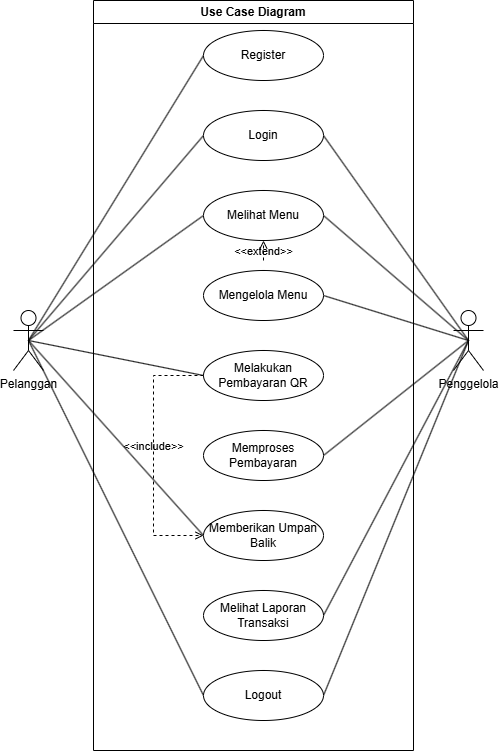

The diagram above was exported from draw.io. Its source (the exported page's mxGraphModel, read from the mxfile embedded in the PNG):
<mxGraphModel dx="1428" dy="824" grid="1" gridSize="10" guides="1" tooltips="1" connect="1" arrows="1" fold="1" page="1" pageScale="1" pageWidth="850" pageHeight="1100" math="0" shadow="0">
  <root>
    <mxCell id="0" />
    <mxCell id="1" parent="0" />
    <mxCell id="o2vnmsY_6hxSHBYJZXNm-13" style="rounded=0;orthogonalLoop=1;jettySize=auto;html=1;exitX=0.5;exitY=0.5;exitDx=0;exitDy=0;exitPerimeter=0;entryX=0;entryY=0.5;entryDx=0;entryDy=0;endArrow=none;startFill=0;" edge="1" parent="1" source="o2vnmsY_6hxSHBYJZXNm-1" target="o2vnmsY_6hxSHBYJZXNm-4">
      <mxGeometry relative="1" as="geometry" />
    </mxCell>
    <mxCell id="o2vnmsY_6hxSHBYJZXNm-14" style="rounded=0;orthogonalLoop=1;jettySize=auto;html=1;exitX=0.5;exitY=0.5;exitDx=0;exitDy=0;exitPerimeter=0;entryX=0;entryY=0.5;entryDx=0;entryDy=0;endArrow=none;startFill=0;" edge="1" parent="1" source="o2vnmsY_6hxSHBYJZXNm-1" target="o2vnmsY_6hxSHBYJZXNm-5">
      <mxGeometry relative="1" as="geometry" />
    </mxCell>
    <mxCell id="o2vnmsY_6hxSHBYJZXNm-15" style="rounded=0;orthogonalLoop=1;jettySize=auto;html=1;exitX=0.5;exitY=0.5;exitDx=0;exitDy=0;exitPerimeter=0;entryX=0;entryY=0.5;entryDx=0;entryDy=0;endArrow=none;startFill=0;" edge="1" parent="1" source="o2vnmsY_6hxSHBYJZXNm-1" target="o2vnmsY_6hxSHBYJZXNm-6">
      <mxGeometry relative="1" as="geometry" />
    </mxCell>
    <mxCell id="o2vnmsY_6hxSHBYJZXNm-16" style="rounded=0;orthogonalLoop=1;jettySize=auto;html=1;exitX=0.5;exitY=0.5;exitDx=0;exitDy=0;exitPerimeter=0;entryX=0;entryY=0.5;entryDx=0;entryDy=0;endArrow=none;startFill=0;" edge="1" parent="1" source="o2vnmsY_6hxSHBYJZXNm-1" target="o2vnmsY_6hxSHBYJZXNm-8">
      <mxGeometry relative="1" as="geometry" />
    </mxCell>
    <mxCell id="o2vnmsY_6hxSHBYJZXNm-17" style="rounded=0;orthogonalLoop=1;jettySize=auto;html=1;exitX=0.5;exitY=0.5;exitDx=0;exitDy=0;exitPerimeter=0;entryX=0;entryY=0.5;entryDx=0;entryDy=0;endArrow=none;startFill=0;" edge="1" parent="1" source="o2vnmsY_6hxSHBYJZXNm-1" target="o2vnmsY_6hxSHBYJZXNm-10">
      <mxGeometry relative="1" as="geometry" />
    </mxCell>
    <mxCell id="o2vnmsY_6hxSHBYJZXNm-18" style="rounded=0;orthogonalLoop=1;jettySize=auto;html=1;exitX=0.5;exitY=0.5;exitDx=0;exitDy=0;exitPerimeter=0;entryX=0;entryY=0.5;entryDx=0;entryDy=0;endArrow=none;startFill=0;" edge="1" parent="1" source="o2vnmsY_6hxSHBYJZXNm-1" target="o2vnmsY_6hxSHBYJZXNm-12">
      <mxGeometry relative="1" as="geometry" />
    </mxCell>
    <mxCell id="o2vnmsY_6hxSHBYJZXNm-1" value="Pelanggan" style="shape=umlActor;verticalLabelPosition=bottom;verticalAlign=top;html=1;outlineConnect=0;" vertex="1" parent="1">
      <mxGeometry x="150" y="320" width="30" height="60" as="geometry" />
    </mxCell>
    <mxCell id="o2vnmsY_6hxSHBYJZXNm-19" style="rounded=0;orthogonalLoop=1;jettySize=auto;html=1;exitX=0.5;exitY=0.5;exitDx=0;exitDy=0;exitPerimeter=0;entryX=1;entryY=0.5;entryDx=0;entryDy=0;endArrow=none;startFill=0;" edge="1" parent="1" source="o2vnmsY_6hxSHBYJZXNm-3" target="o2vnmsY_6hxSHBYJZXNm-5">
      <mxGeometry relative="1" as="geometry" />
    </mxCell>
    <mxCell id="o2vnmsY_6hxSHBYJZXNm-20" style="rounded=0;orthogonalLoop=1;jettySize=auto;html=1;exitX=0.5;exitY=0.5;exitDx=0;exitDy=0;exitPerimeter=0;entryX=1;entryY=0.5;entryDx=0;entryDy=0;endArrow=none;startFill=0;" edge="1" parent="1" source="o2vnmsY_6hxSHBYJZXNm-3" target="o2vnmsY_6hxSHBYJZXNm-6">
      <mxGeometry relative="1" as="geometry" />
    </mxCell>
    <mxCell id="o2vnmsY_6hxSHBYJZXNm-21" style="rounded=0;orthogonalLoop=1;jettySize=auto;html=1;exitX=0.5;exitY=0.5;exitDx=0;exitDy=0;exitPerimeter=0;entryX=1;entryY=0.5;entryDx=0;entryDy=0;endArrow=none;startFill=0;" edge="1" parent="1" source="o2vnmsY_6hxSHBYJZXNm-3" target="o2vnmsY_6hxSHBYJZXNm-7">
      <mxGeometry relative="1" as="geometry" />
    </mxCell>
    <mxCell id="o2vnmsY_6hxSHBYJZXNm-22" style="rounded=0;orthogonalLoop=1;jettySize=auto;html=1;exitX=0.5;exitY=0.5;exitDx=0;exitDy=0;exitPerimeter=0;entryX=1;entryY=0.5;entryDx=0;entryDy=0;endArrow=none;startFill=0;" edge="1" parent="1" source="o2vnmsY_6hxSHBYJZXNm-3" target="o2vnmsY_6hxSHBYJZXNm-9">
      <mxGeometry relative="1" as="geometry" />
    </mxCell>
    <mxCell id="o2vnmsY_6hxSHBYJZXNm-23" style="rounded=0;orthogonalLoop=1;jettySize=auto;html=1;exitX=0.5;exitY=0.5;exitDx=0;exitDy=0;exitPerimeter=0;entryX=1;entryY=0.5;entryDx=0;entryDy=0;endArrow=none;startFill=0;" edge="1" parent="1" source="o2vnmsY_6hxSHBYJZXNm-3" target="o2vnmsY_6hxSHBYJZXNm-11">
      <mxGeometry relative="1" as="geometry" />
    </mxCell>
    <mxCell id="o2vnmsY_6hxSHBYJZXNm-24" style="rounded=0;orthogonalLoop=1;jettySize=auto;html=1;exitX=0.5;exitY=0.5;exitDx=0;exitDy=0;exitPerimeter=0;entryX=1;entryY=0.5;entryDx=0;entryDy=0;endArrow=none;startFill=0;" edge="1" parent="1" source="o2vnmsY_6hxSHBYJZXNm-3" target="o2vnmsY_6hxSHBYJZXNm-12">
      <mxGeometry relative="1" as="geometry" />
    </mxCell>
    <mxCell id="o2vnmsY_6hxSHBYJZXNm-3" value="Penggelola" style="shape=umlActor;verticalLabelPosition=bottom;verticalAlign=top;html=1;outlineConnect=0;" vertex="1" parent="1">
      <mxGeometry x="590" y="320" width="30" height="60" as="geometry" />
    </mxCell>
    <mxCell id="o2vnmsY_6hxSHBYJZXNm-4" value="Register" style="ellipse;whiteSpace=wrap;html=1;" vertex="1" parent="1">
      <mxGeometry x="340" y="40" width="120" height="50" as="geometry" />
    </mxCell>
    <mxCell id="o2vnmsY_6hxSHBYJZXNm-5" value="Login" style="ellipse;whiteSpace=wrap;html=1;" vertex="1" parent="1">
      <mxGeometry x="340" y="120" width="120" height="50" as="geometry" />
    </mxCell>
    <mxCell id="o2vnmsY_6hxSHBYJZXNm-6" value="Melihat Menu" style="ellipse;whiteSpace=wrap;html=1;" vertex="1" parent="1">
      <mxGeometry x="340" y="200" width="120" height="50" as="geometry" />
    </mxCell>
    <mxCell id="o2vnmsY_6hxSHBYJZXNm-7" value="Mengelola Menu" style="ellipse;whiteSpace=wrap;html=1;" vertex="1" parent="1">
      <mxGeometry x="340" y="280" width="120" height="50" as="geometry" />
    </mxCell>
    <mxCell id="o2vnmsY_6hxSHBYJZXNm-8" value="Melakukan Pembayaran QR" style="ellipse;whiteSpace=wrap;html=1;" vertex="1" parent="1">
      <mxGeometry x="340" y="360" width="120" height="50" as="geometry" />
    </mxCell>
    <mxCell id="o2vnmsY_6hxSHBYJZXNm-9" value="Memproses Pembayaran" style="ellipse;whiteSpace=wrap;html=1;" vertex="1" parent="1">
      <mxGeometry x="340" y="440" width="120" height="50" as="geometry" />
    </mxCell>
    <mxCell id="o2vnmsY_6hxSHBYJZXNm-10" value="Memberikan Umpan Balik" style="ellipse;whiteSpace=wrap;html=1;" vertex="1" parent="1">
      <mxGeometry x="340" y="520" width="120" height="50" as="geometry" />
    </mxCell>
    <mxCell id="o2vnmsY_6hxSHBYJZXNm-11" value="Melihat Laporan Transaksi" style="ellipse;whiteSpace=wrap;html=1;" vertex="1" parent="1">
      <mxGeometry x="340" y="600" width="120" height="50" as="geometry" />
    </mxCell>
    <mxCell id="o2vnmsY_6hxSHBYJZXNm-12" value="Logout" style="ellipse;whiteSpace=wrap;html=1;" vertex="1" parent="1">
      <mxGeometry x="340" y="680" width="120" height="50" as="geometry" />
    </mxCell>
    <mxCell id="o2vnmsY_6hxSHBYJZXNm-25" value="&amp;lt;&amp;lt;extend&amp;gt;&amp;gt;" style="html=1;verticalAlign=bottom;labelBackgroundColor=none;endArrow=open;endFill=0;dashed=1;rounded=0;entryX=0.5;entryY=1;entryDx=0;entryDy=0;" edge="1" parent="1" target="o2vnmsY_6hxSHBYJZXNm-6">
      <mxGeometry x="-1" width="160" relative="1" as="geometry">
        <mxPoint x="400" y="270" as="sourcePoint" />
        <mxPoint x="510" y="420" as="targetPoint" />
        <mxPoint as="offset" />
      </mxGeometry>
    </mxCell>
    <mxCell id="o2vnmsY_6hxSHBYJZXNm-27" value="&amp;lt;&amp;lt;include&amp;gt;&amp;gt;" style="html=1;verticalAlign=bottom;labelBackgroundColor=none;endArrow=open;endFill=0;dashed=1;rounded=0;exitX=0;exitY=0.5;exitDx=0;exitDy=0;entryX=0;entryY=0.5;entryDx=0;entryDy=0;" edge="1" parent="1" source="o2vnmsY_6hxSHBYJZXNm-8" target="o2vnmsY_6hxSHBYJZXNm-10">
      <mxGeometry width="160" relative="1" as="geometry">
        <mxPoint x="350" y="420" as="sourcePoint" />
        <mxPoint x="510" y="420" as="targetPoint" />
        <Array as="points">
          <mxPoint x="290" y="385" />
          <mxPoint x="290" y="545" />
        </Array>
      </mxGeometry>
    </mxCell>
    <mxCell id="o2vnmsY_6hxSHBYJZXNm-28" value="Use Case Diagram" style="swimlane;whiteSpace=wrap;html=1;" vertex="1" parent="1">
      <mxGeometry x="230" y="10" width="320" height="750" as="geometry" />
    </mxCell>
  </root>
</mxGraphModel>